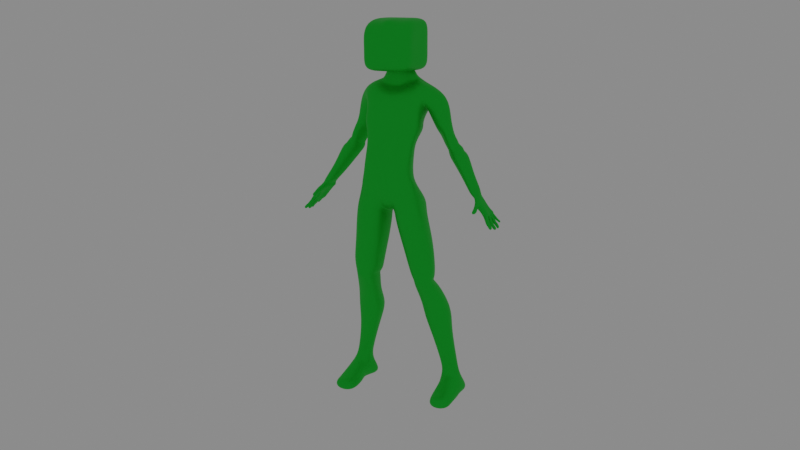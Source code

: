 # Source: 025.blend  (saved by Blender 2.81.16; exported with 4.5.12 LTS)
import bpy
from mathutils import Matrix  # noqa: F401  (used for matrix-valued properties, if any)

bpy.ops.wm.read_factory_settings(use_empty=True)
scene = bpy.context.scene
scene.name = 'Scene'

# ---- collections
col_collection = bpy.data.collections.new('Collection'); scene.collection.children.link(col_collection)

# ---- materials (node trees are filled in below, after node groups)
mat_material = bpy.data.materials.new('Material')

# ---- material node trees
mat_material.use_nodes = True; mat_material.node_tree.nodes.clear()
_N = mat_material.node_tree.nodes; _L = mat_material.node_tree.links
n0 = _N.new('ShaderNodeOutputMaterial'); n0.name = 'Material Output'; n0.location = (300, 300)
n1 = _N.new('ShaderNodeBsdfPrincipled'); n1.name = 'Principled BSDF'; n1.location = (10, 300)
n1.distribution = 'GGX'
n1.subsurface_method = 'BURLEY'
n1.inputs[0].default_value = (0.01859, 0.6258, 0.04994, 1.0)
n1.inputs[1].default_value = 0.525
n1.inputs[2].default_value = 0.4167
n1.inputs[3].default_value = 1.45
n1.inputs[13].default_value = 0.0
n1.inputs[14].default_value = (0.9301, 0.9733, 0.9323, 1.0)
n1.inputs[15].default_value = 0.05
n1.inputs[27].default_value = (0.0, 0.0, 0.0, 1.0)
n1.inputs[28].default_value = 1.0
_L.new(n1.outputs[0], n0.inputs[0])
n0.is_active_output = True

# ---- world
world_world = bpy.data.worlds.new('World'); scene.world = world_world
world_world.use_nodes = True; world_world.node_tree.nodes.clear()
_N = world_world.node_tree.nodes; _L = world_world.node_tree.links
n0 = _N.new('ShaderNodeOutputWorld'); n0.name = 'World Output'; n0.location = (300, 300)
n1 = _N.new('ShaderNodeBackground'); n1.name = 'Background'; n1.location = (10, 300)
n1.inputs[0].default_value = (0.2318, 0.2318, 0.2318, 1.0)
_L.new(n1.outputs[0], n0.inputs[0])
n0.is_active_output = True
world_world.color = (0.05088, 0.05088, 0.05088)
world_world.use_sun_shadow = False
world_world.sun_shadow_jitter_overblur = 0.0

# ---- cameras
cam_camera = bpy.data.cameras.new('Camera')

# ---- lights
light_point = bpy.data.lights.new('Point', 'POINT')
light_point.transmission_factor = 0.0
light_point.shadow_soft_size = 0.25
light_point.shadow_maximum_resolution = 0.006
light_point.use_absolute_resolution = True

# ---- meshes
me_cube_001 = bpy.data.meshes.new('Cube.001')
me_cube_001.from_pydata([(2.878, -1.378, -1.251), (2.176, -0.7991, 0.4847), (1.04, 2.42, -1.561), (2.081, 2.404, -0.5644), (0.0, 2.248, -1.577), (0.0, 2.333, 1.108), (0.0, -0.9256, -1.251), (0.0, -1.206, 0.2887), (2.345, -1.272, -2.582), (1.095, 1.221, -2.691), (0.0, -1.272, -2.582), (0.0, 1.478, -2.691), (2.296, -1.918, -4.503), (1.159, 0.9398, -4.695), (0.0, -1.918, -4.503), (0.0, 1.021, -4.695), (2.708, -1.599, -6.162), (2.254, 1.865, -7.124), (0.0, -1.562, -8.175), (0.0, 2.016, -7.411), (0.0, -2.077, -3.906), (2.616, -1.66, -5.246), (0.9511, 1.32, -5.784), (0.0, -1.056, -1.674), (1.429, 2.411, -1.887), (0.0, 1.608, -1.887), (2.684, -1.102, -1.674), (1.706, 2.331, 1.53), (0.7697, 2.42, -0.02175), (2.022, -0.3717, 1.823), (0.3307, -1.769, -7.267), (0.3092, 1.052, -8.105), (4.358, 1.917, -2.417), (2.863, 1.952, -2.821), (3.79, 0.6125, -2.871), (4.142, 0.7454, -2.326), (3.657, 2.172, 0.6948), (1.664, 2.208, -0.9332), (2.434, 0.4415, -0.7028), (3.509, 0.7153, 0.6043), (3.777, 2.001, -1.156), (2.858, 0.6255, -1.858), (2.534, 2.029, -1.932), (3.658, 0.8226, -1.153), (4.269, 2.011, -2.455), (3.177, 0.9668, -1.971), (2.686, 2.044, -2.606), (3.777, 0.4377, -1.62), (4.426, 1.969, -2.696), (3.047, 2.001, -3.062), (3.897, 0.6794, -3.133), (4.287, 0.8124, -2.693), (4.502, 1.916, -2.777), (3.183, 1.948, -3.272), (4.032, 0.7048, -3.343), (4.363, 0.8377, -2.775), (4.788, 2.052, -3.0), (3.164, 2.084, -3.522), (4.014, 0.7213, -3.554), (4.649, 0.8543, -2.958), (4.887, 2.025, -3.308), (3.324, 2.057, -3.802), (4.174, 0.59, -3.78), (4.748, 0.7229, -3.212), (5.215, 2.096, -3.374), (3.392, 2.128, -3.868), (4.241, 0.5518, -3.939), (5.076, 0.6847, -3.371), (5.664, 0.6411, -4.784), (5.78, 1.725, -4.875), (4.566, 1.751, -5.289), (5.276, 0.4116, -5.214), (6.282, 0.4099, -5.897), (5.252, 1.402, -6.017), (6.392, 1.376, -5.623), (5.929, 0.191, -6.307), (0.6913, 1.474, 2.512), (0.7011, 0.1587, 2.943), (0.0, 0.1314, 2.933), (0.0, 1.03, 3.48), (1.15, 1.54, 2.245), (1.16, 0.2245, 2.095), (0.0, 0.02194, 1.542), (0.0, 1.487, 2.434), (1.488, 0.2551, 1.428), (0.0, 0.05248, 0.9788), (1.338, 1.397, 1.974), (0.0, 1.543, 2.046), (3.561, -1.096, -10.41), (2.529, 1.562, -9.281), (0.6886, -1.313, -10.45), (0.6672, 1.527, -9.286), (3.674, -0.9878, -11.49), (2.844, 1.411, -11.66), (1.101, -1.211, -11.49), (1.154, 1.411, -11.66), (2.088, 1.557, -7.671), (0.3182, 1.194, -8.401), (0.3397, -1.939, -8.088), (3.119, -1.76, -7.257), (4.249, 0.7129, -15.84), (3.557, 2.74, -15.39), (1.511, 0.5416, -15.86), (1.964, 2.74, -15.41), (4.14, 0.984, -17.13), (3.447, 2.778, -16.65), (2.045, 0.8127, -17.1), (2.496, 2.778, -16.63), (4.529, 1.208, -20.03), (4.387, 2.51, -20.44), (3.108, 1.093, -20.06), (3.153, 2.46, -20.33), (1.354, -0.954, -12.44), (3.558, -0.7367, -12.44), (2.744, 1.438, -12.55), (1.4, 1.438, -12.55), (1.597, -0.9325, -12.68), (2.635, 1.179, -12.75), (3.441, -0.7186, -12.68), (1.638, 1.179, -12.75), (1.453, -0.891, -12.91), (3.017, 1.621, -13.18), (3.415, -0.6856, -12.91), (1.745, 1.621, -13.18), (1.477, 0.1229, -14.49), (3.486, 2.141, -14.31), (3.849, 0.3152, -14.49), (2.219, 2.141, -14.31), (3.993, 2.559, -19.13), (3.271, 2.559, -19.18), (4.424, 1.416, -19.43), (2.815, 1.309, -19.48), (6.405, 0.2986, -6.031), (5.786, 1.552, -6.442), (6.418, 1.415, -6.339), (6.175, 0.1423, -6.345), (6.908, 0.1318, -7.594), (6.311, 0.06255, -6.558), (6.764, 1.38, -7.623), (5.938, 1.391, -6.687), (7.304, 0.1318, -7.321), (6.494, 0.2489, -6.453), (7.269, 1.38, -7.295), (6.443, 1.391, -6.291), (6.9, 0.7448, -7.778), (6.351, 0.1369, -7.087), (5.938, 0.9132, -6.64), (6.351, 1.484, -7.294), (6.856, 1.315, -6.898), (7.302, 0.7448, -7.547), (6.443, 0.8071, -6.291), (6.856, 0.1369, -6.691), (6.856, 0.8071, -6.819), (6.656, 0.8071, -6.9), (7.269, 1.17, -7.36), (6.764, 1.15, -7.695), (7.007, 0.3984, -7.628), (7.327, 0.4361, -7.507), (7.129, 0.2678, -7.822), (7.084, -0.01422, -7.759), (7.301, -0.01422, -7.538), (7.345, 0.3185, -7.627), (7.407, 0.3536, -7.507), (7.333, 0.803, -7.559), (7.021, 0.6593, -7.825), (7.147, 0.4445, -7.757), (7.123, 1.051, -7.796), (7.079, 0.8123, -7.856), (7.359, 0.789, -7.634), (7.406, 1.041, -7.571), (7.231, 1.158, -7.561), (7.212, 1.416, -7.46), (7.028, 1.416, -7.575), (7.046, 1.142, -7.68), (7.256, 0.1694, -7.988), (7.215, -0.08758, -7.93), (7.413, -0.08758, -7.729), (7.453, 0.2156, -7.81), (7.274, 0.1422, -8.04), (7.232, -0.1238, -7.98), (7.436, -0.1238, -7.772), (7.478, 0.19, -7.856), (7.443, 0.03052, -8.196), (7.407, -0.1965, -8.144), (7.581, -0.1965, -7.967), (7.617, 0.07136, -8.038), (7.48, 0.009644, -8.216), (7.445, -0.2174, -8.165), (7.619, -0.2174, -7.988), (7.655, 0.05048, -8.059), (7.689, -0.08779, -8.446), (7.653, -0.3149, -8.395), (7.828, -0.3149, -8.218), (7.863, -0.04696, -8.289), (7.406, 0.7176, -7.625), (7.361, 0.3859, -7.637), (7.145, 0.4373, -7.848), (7.189, 0.7258, -7.827), (7.658, 0.6003, -8.091), (7.623, 0.3233, -8.101), (7.448, 0.3746, -8.27), (7.484, 0.6069, -8.254), (7.494, 0.6722, -7.83), (7.519, 0.661, -7.882), (7.477, 0.3365, -7.893), (7.454, 0.3587, -7.841), (7.257, 0.4168, -8.033), (7.273, 0.3966, -8.092), (7.315, 0.6687, -8.072), (7.297, 0.6796, -8.015), (7.696, 0.5862, -8.117), (7.66, 0.3093, -8.126), (7.486, 0.3606, -8.296), (7.521, 0.5928, -8.279), (7.757, 0.5467, -8.531), (7.721, 0.3145, -8.547), (7.895, 0.2631, -8.378), (7.931, 0.5401, -8.368), (7.205, 1.089, -7.834), (7.192, 0.8169, -7.871), (7.381, 0.7643, -7.657), (7.39, 1.089, -7.626), (7.344, 1.067, -8.0), (7.332, 0.8192, -8.033), (7.505, 0.7713, -7.838), (7.513, 1.067, -7.81), (7.367, 1.062, -8.053), (7.354, 0.805, -8.087), (7.533, 0.7554, -7.886), (7.541, 1.062, -7.856), (7.546, 1.029, -8.209), (7.535, 0.8094, -8.239), (7.688, 0.767, -8.067), (7.695, 1.028, -8.041), (7.585, 1.02, -8.23), (7.574, 0.8009, -8.26), (7.726, 0.7586, -8.088), (7.733, 1.02, -8.062), (7.761, 1.027, -8.509), (7.75, 0.8077, -8.539), (7.903, 0.7653, -8.367), (7.91, 1.027, -8.341), (7.157, 1.272, -7.8), (7.138, 1.459, -7.759), (7.329, 1.457, -7.592), (7.338, 1.249, -7.633), (7.22, 1.276, -7.833), (7.179, 1.469, -7.759), (7.557, 1.539, -7.905), (7.596, 1.368, -7.963), (7.484, 1.398, -8.079), (7.454, 1.54, -8.025), (7.529, 1.535, -7.891), (7.569, 1.364, -7.948), (7.457, 1.393, -8.065), (7.427, 1.536, -8.01), (7.425, 1.513, -7.751), (7.477, 1.289, -7.827), (7.33, 1.327, -7.98), (7.29, 1.515, -7.909), (7.403, 1.5, -7.725), (7.451, 1.293, -7.795), (7.315, 1.328, -7.936), (7.278, 1.501, -7.87), (7.317, 1.467, -7.597), (7.371, 1.236, -7.675), (6.251, 0.5531, -6.176), (6.443, 0.2855, -6.291), (6.474, -0.04211, -7.141), (6.434, -0.3082, -6.938), (6.458, -0.2393, -6.735), (6.821, -0.3054, -6.845), (6.537, -0.1691, -7.285), (6.497, -0.5637, -7.083), (6.502, -0.4947, -6.88), (6.865, -0.4325, -6.99), (6.445, -0.5352, -7.493), (6.405, -0.8463, -7.21), (6.587, -0.7145, -7.041), (6.95, -0.6868, -7.128), (7.6, 1.615, -8.163), (7.631, 1.472, -8.217), (7.742, 1.443, -8.101), (7.703, 1.614, -8.044), (0.0, -1.613, -3.595), (2.319, -1.613, -3.595), (1.129, 1.073, -3.748), (0.0, 1.237, -3.748), (5.124, 1.424, -21.6), (5.318, 3.481, -21.68), (3.067, 1.313, -21.66), (1.95, 3.481, -21.8), (3.102, -0.3691, -21.03), (4.928, -0.282, -21.04), (2.89, -0.08546, -22.01), (4.923, 0.005432, -21.96), (3.615, -1.295, -21.23), (4.574, -1.197, -21.14), (3.136, -1.116, -22.2), (5.138, -1.013, -22.14), (3.107, 0.7056, -20.28), (4.621, 0.8145, -20.26), (3.133, 0.9912, -21.96), (5.078, 1.098, -21.89), (1.838, -1.689, 2.316), (1.931, -1.689, 5.484), (1.838, 1.987, 2.316), (1.838, 1.987, 5.992), (0.6126, 1.987, 2.316), (0.6126, 1.987, 5.992), (1.838, 1.987, 4.766), (1.838, 1.987, 3.541), (1.838, -0.4637, 2.316), (1.838, 0.7615, 2.316), (1.838, 0.7615, 5.992), (1.838, -0.4637, 5.992), (1.931, -1.689, 3.677), (1.838, -1.689, 3.541), (0.6126, -1.689, 2.316), (0.5415, -1.689, 5.484), (0.6126, 0.7615, 5.992), (1.03, -0.4637, 5.992), (0.6126, 0.7615, 2.316), (0.6126, -0.4637, 2.316), (0.6126, -1.689, 3.541), (0.1243, -1.689, 3.677), (1.838, 0.7615, 3.541), (1.838, -0.4637, 3.541), (1.838, 0.7615, 4.766), (1.838, -0.4637, 4.766), (0.6126, 1.987, 3.541), (0.6126, 1.987, 4.766), (0.0, 1.987, 2.316), (0.0, 1.987, 5.992), (0.0, -1.689, 2.316), (0.0, -1.689, 5.992), (0.0, 0.7615, 5.992), (0.0, -0.4637, 5.992), (0.0, 0.7615, 2.316), (0.0, -0.4637, 2.316), (0.0, -1.689, 3.541), (0.0, -1.689, 4.766), (0.0, 1.987, 3.541), (0.0, 1.987, 4.766)], [], [(28, 27, 3, 2), (2, 3, 1, 0), (4, 28, 2, 24, 25), (0, 1, 29, 7, 6), (24, 26, 8, 9), (285, 284, 14, 12), (20, 18, 30), (25, 24, 9, 11), (286, 285, 12, 13), (97, 96, 89, 91), (22, 17, 31), (22, 21, 16, 17), (13, 12, 21, 22), (287, 286, 13, 15), (26, 23, 10, 8), (2, 0, 26, 24), (19, 31, 30, 18), (46, 44, 32, 33), (4, 5, 27, 28), (0, 6, 23, 26), (22, 31, 19, 15, 13), (20, 30, 16, 21, 12, 14), (35, 34, 50, 51), (47, 45, 34, 35), (45, 46, 33, 34), (44, 47, 35, 32), (27, 29, 39, 36), (1, 3, 37, 38), (29, 1, 38, 39), (3, 27, 36, 37), (36, 39, 43, 40), (38, 37, 42, 41), (39, 38, 41, 43), (37, 36, 40, 42), (40, 43, 47, 44), (41, 42, 46, 45), (43, 41, 45, 47), (42, 40, 44, 46), (48, 51, 55, 52), (33, 32, 48, 49), (32, 35, 51, 48), (34, 33, 49, 50), (55, 54, 58, 59), (50, 49, 53, 54), (51, 50, 54, 55), (49, 48, 52, 53), (57, 56, 60, 61), (53, 52, 56, 57), (52, 55, 59, 56), (54, 53, 57, 58), (60, 63, 67, 64), (56, 59, 63, 60), (58, 57, 61, 62), (59, 58, 62, 63), (62, 61, 65, 66), (63, 62, 66, 67), (61, 60, 64, 65), (65, 64, 69, 70), (67, 66, 71, 68), (66, 65, 70, 71), (64, 67, 68, 69), (70, 69, 74, 73), (68, 71, 75, 72), (71, 70, 73, 75), (69, 68, 72, 74), (80, 83, 79, 76), (82, 81, 77, 78), (81, 80, 76, 77), (84, 86, 80, 81), (85, 84, 81, 82), (86, 87, 83, 80), (27, 5, 87, 86), (7, 29, 84, 85), (29, 27, 86, 84), (79, 78, 77, 76), (91, 89, 93, 95), (99, 98, 90, 88), (96, 99, 88, 89), (98, 97, 91, 90), (126, 124, 102, 100), (89, 88, 92, 93), (90, 91, 95, 94), (88, 90, 94, 92), (30, 31, 97, 98), (17, 16, 99, 96), (16, 30, 98, 99), (31, 17, 96, 97), (102, 103, 107, 106), (127, 125, 101, 103), (125, 126, 100, 101), (124, 127, 103, 102), (129, 128, 109, 111), (100, 102, 106, 104), (103, 101, 105, 107), (101, 100, 104, 105), (301, 300, 292, 293), (128, 130, 108, 109), (131, 129, 111, 110), (130, 131, 110, 108), (94, 95, 115, 112), (93, 92, 113, 114), (95, 93, 114, 115), (92, 94, 112, 113), (112, 115, 119, 116), (114, 113, 118, 117), (115, 114, 117, 119), (113, 112, 116, 118), (116, 119, 123, 120), (117, 118, 122, 121), (119, 117, 121, 123), (118, 116, 120, 122), (120, 123, 127, 124), (121, 122, 126, 125), (123, 121, 125, 127), (122, 120, 124, 126), (104, 106, 131, 130), (106, 107, 129, 131), (105, 104, 130, 128), (107, 105, 128, 129), (73, 74, 134, 133), (72, 75, 135, 266, 132), (75, 73, 133, 135), (74, 72, 132, 134), (153, 146, 139, 147), (152, 150, 267, 141, 151), (138, 147, 148, 142), (155, 138, 172, 173), (149, 157, 162, 163), (140, 151, 145, 136), (137, 145, 268, 269), (149, 152, 151, 140, 157), (142, 148, 152, 149, 154), (148, 143, 150, 152), (147, 139, 143, 148), (144, 153, 147, 138, 155), (136, 145, 153, 144, 156), (145, 137, 146, 153), (144, 155, 166, 167), (156, 157, 161, 158), (136, 156, 158, 159), (140, 136, 159, 160), (157, 140, 160, 161), (157, 156, 165, 162), (156, 144, 164, 165), (144, 149, 163, 164), (155, 154, 169, 166), (149, 144, 167, 168), (154, 149, 168, 169), (142, 154, 170, 171), (138, 142, 171, 172), (154, 155, 173, 170), (161, 160, 176, 177), (159, 158, 174, 175), (158, 161, 177, 174), (160, 159, 175, 176), (174, 177, 181, 178), (176, 175, 179, 180), (177, 176, 180, 181), (175, 174, 178, 179), (180, 179, 183, 184), (181, 180, 184, 185), (179, 178, 182, 183), (178, 181, 185, 182), (185, 184, 188, 189), (183, 182, 186, 187), (182, 185, 189, 186), (184, 183, 187, 188), (186, 189, 193, 190), (188, 187, 191, 192), (189, 188, 192, 193), (187, 186, 190, 191), (190, 193, 192, 191), (195, 196, 206, 205), (197, 194, 202, 209), (196, 197, 209, 206), (194, 195, 205, 202), (213, 210, 217, 214), (199, 200, 212, 211), (201, 198, 210, 213), (200, 201, 213, 212), (198, 199, 211, 210), (208, 203, 198, 201), (207, 208, 201, 200), (203, 204, 199, 198), (206, 209, 208, 207), (202, 205, 204, 203), (209, 202, 203, 208), (205, 206, 207, 204), (212, 213, 214, 215), (211, 212, 215, 216), (210, 211, 216, 217), (204, 207, 200, 199), (214, 217, 216, 215), (164, 163, 194, 197), (162, 165, 196, 195), (163, 162, 195, 194), (165, 164, 197, 196), (221, 220, 224, 225), (219, 218, 222, 223), (218, 221, 225, 222), (220, 219, 223, 224), (222, 225, 229, 226), (224, 223, 227, 228), (225, 224, 228, 229), (223, 222, 226, 227), (228, 227, 231, 232), (229, 228, 232, 233), (227, 226, 230, 231), (226, 229, 233, 230), (233, 232, 236, 237), (231, 230, 234, 235), (230, 233, 237, 234), (232, 231, 235, 236), (234, 237, 241, 238), (236, 235, 239, 240), (237, 236, 240, 241), (235, 234, 238, 239), (238, 241, 240, 239), (169, 168, 220, 221), (166, 169, 221, 218), (167, 166, 218, 219), (168, 167, 219, 220), (246, 247, 263, 262), (280, 283, 282, 281), (250, 251, 280, 281), (248, 249, 282, 283), (249, 250, 281, 282), (251, 248, 283, 280), (253, 254, 250, 249), (255, 252, 248, 251), (254, 255, 251, 250), (252, 253, 249, 248), (259, 256, 252, 255), (258, 259, 255, 254), (256, 257, 253, 252), (257, 258, 254, 253), (262, 263, 259, 258), (260, 261, 257, 256), (261, 262, 258, 257), (263, 260, 256, 259), (265, 246, 262, 261), (247, 264, 260, 263), (264, 265, 261, 260), (244, 171, 170, 245), (243, 172, 171, 244), (173, 172, 243, 242), (245, 170, 173, 242), (132, 150, 143, 134), (133, 146, 137, 135), (134, 143, 139, 133), (146, 133, 139), (135, 137, 141, 267, 266), (266, 267, 150, 132), (270, 269, 273, 274), (145, 151, 271, 268), (141, 137, 269, 270), (151, 141, 270, 271), (272, 275, 279, 276), (269, 268, 272, 273), (268, 271, 275, 272), (271, 270, 274, 275), (279, 278, 277, 276), (275, 274, 278, 279), (274, 273, 277, 278), (273, 272, 276, 277), (244, 245, 265, 264), (245, 242, 246, 265), (242, 243, 247, 246), (243, 244, 264, 247), (11, 9, 286, 287), (9, 8, 285, 286), (8, 10, 284, 285), (291, 289, 288, 290), (111, 109, 289, 291), (109, 108, 288, 289), (110, 111, 291, 290), (292, 294, 298, 296), (300, 302, 294, 292), (303, 301, 293, 295), (302, 303, 295, 294), (297, 296, 298, 299), (293, 292, 296, 297), (295, 293, 297, 299), (294, 295, 299, 298), (290, 288, 303, 302), (288, 108, 301, 303), (110, 290, 302, 300), (108, 110, 300, 301), (331, 309, 307, 310), (329, 315, 305, 316), (323, 312, 304, 318), (315, 321, 319, 305), (307, 309, 320, 314), (314, 320, 321, 315), (339, 323, 318, 334), (332, 308, 322, 338), (338, 322, 323, 339), (308, 306, 313, 322), (322, 313, 312, 323), (304, 317, 324, 318), (317, 316, 325, 324), (316, 305, 319, 325), (312, 327, 317, 304), (327, 329, 316, 317), (306, 311, 326, 313), (313, 326, 327, 312), (311, 310, 328, 326), (326, 328, 329, 327), (310, 307, 314, 328), (328, 314, 315, 329), (308, 330, 311, 306), (330, 331, 310, 311), (332, 342, 330, 308), (342, 343, 331, 330), (343, 333, 309, 331), (325, 319, 335, 341), (324, 325, 341, 340), (318, 324, 340, 334), (320, 336, 337, 321), (309, 333, 336, 320), (321, 337, 335, 319)])
me_cube_001.polygons.foreach_set('use_smooth', [1, 1, 1, 1, 1, 1, 1, 1, 1, 1, 1, 1, 1, 1, 1, 1, 1, 1, 1, 1, 1, 1, 1, 1, 1, 1, 1, 1, 1, 1, 1, 1, 1, 1, 1, 1, 1, 1, 1, 1, 1, 1, 1, 1, 1, 1, 1, 1, 1, 1, 1, 1, 1, 1, 1, 1, 1, 1, 1, 1, 1, 1, 1, 1, 1, 1, 1, 1, 1, 1, 1, 1, 1, 1, 0, 1, 1, 1, 1, 1, 1, 1, 1, 1, 1, 1, 1, 1, 1, 1, 1, 1, 1, 1, 1, 1, 1, 1, 1, 1, 1, 1, 1, 1, 1, 1, 1, 1, 1, 1, 1, 1, 1, 1, 1, 1, 1, 1, 1, 1, 1, 1, 1, 1, 1, 1, 1, 1, 1, 1, 1, 1, 1, 1, 1, 1, 1, 1, 1, 1, 1, 1, 1, 1, 1, 1, 1, 1, 1, 1, 1, 1, 1, 1, 1, 1, 1, 1, 1, 1, 1, 1, 1, 1, 1, 1, 1, 1, 1, 1, 1, 1, 1, 1, 1, 1, 1, 1, 1, 1, 1, 1, 1, 1, 1, 1, 1, 1, 1, 1, 1, 1, 1, 1, 1, 1, 1, 1, 1, 1, 1, 1, 1, 1, 1, 1, 1, 1, 1, 1, 1, 1, 1, 1, 1, 1, 1, 1, 1, 1, 1, 1, 1, 1, 1, 1, 1, 1, 1, 1, 1, 1, 1, 1, 1, 1, 1, 1, 1, 1, 1, 1, 1, 1, 1, 1, 1, 1, 1, 1, 1, 1, 1, 1, 1, 1, 1, 1, 1, 1, 1, 1, 1, 1, 1, 1, 1, 1, 1, 1, 1, 1, 1, 1, 1, 1, 1, 1, 1, 1, 1, 1, 1, 1, 1, 1, 1, 1, 1, 1, 1, 1, 1, 1, 1, 1, 1, 1, 1, 1, 1, 1, 1, 1, 1, 1, 1, 1, 1, 1, 1, 1, 1, 1, 1, 1, 1, 1, 1, 1, 1])
_uv = me_cube_001.uv_layers.new(name='UVMap')
_uv.uv.foreach_set('vector', [0.375, 0.3776, 0.625, 0.3776, 0.625, 0.5, 0.375, 0.5, 0.375, 0.5, 0.625, 0.5, 0.625, 0.75, 0.375, 0.75, 0.375, 0.375, 0.375, 0.3776, 0.375, 0.5, 0.375, 0.5, 0.375, 0.375, 0.375, 0.75, 0.625, 0.75, 0.625, 0.8724, 0.625, 0.875, 0.375, 0.875, 0.375, 0.5, 0.375, 0.75, 0.375, 0.75, 0.375, 0.5, 0.375, 0.75, 0.375, 0.875, 0.375, 0.875, 0.375, 0.75, 0.375, 0.875, 0.375, 0.875, 0.375, 0.8724, 0.375, 0.375, 0.375, 0.5, 0.375, 0.5, 0.375, 0.375, 0.375, 0.5, 0.375, 0.75, 0.375, 0.75, 0.375, 0.5, 0.375, 0.3776, 0.375, 0.5, 0.375, 0.5, 0.375, 0.3776, 0.375, 0.5, 0.375, 0.5, 0.375, 0.3776, 0.375, 0.5, 0.375, 0.75, 0.375, 0.75, 0.375, 0.5, 0.375, 0.5, 0.375, 0.75, 0.375, 0.75, 0.375, 0.5, 0.375, 0.375, 0.375, 0.5, 0.375, 0.5, 0.375, 0.375, 0.375, 0.75, 0.375, 0.875, 0.375, 0.875, 0.375, 0.75, 0.375, 0.5, 0.375, 0.75, 0.375, 0.75, 0.375, 0.5, 0.25, 0.5, 0.2526, 0.5, 0.2526, 0.75, 0.25, 0.75, 0.625, 0.5, 0.625, 0.3776, 0.625, 0.3776, 0.625, 0.5, 0.375, 0.375, 0.625, 0.375, 0.625, 0.3776, 0.375, 0.3776, 0.375, 0.75, 0.375, 0.875, 0.375, 0.875, 0.375, 0.75, 0.375, 0.5, 0.375, 0.3776, 0.375, 0.375, 0.375, 0.375, 0.375, 0.5, 0.375, 0.875, 0.375, 0.8724, 0.375, 0.75, 0.375, 0.75, 0.375, 0.75, 0.375, 0.875, 0.625, 0.8724, 0.625, 0.75, 0.625, 0.75, 0.625, 0.8724, 0.625, 0.8724, 0.625, 0.75, 0.625, 0.75, 0.625, 0.8724, 0.625, 0.75, 0.625, 0.5, 0.625, 0.5, 0.625, 0.75, 0.7474, 0.5, 0.7474, 0.75, 0.7474, 0.75, 0.7474, 0.5, 0.7474, 0.5, 0.7474, 0.75, 0.7474, 0.75, 0.7474, 0.5, 0.625, 0.75, 0.625, 0.5, 0.625, 0.5, 0.625, 0.75, 0.625, 0.8724, 0.625, 0.75, 0.625, 0.75, 0.625, 0.8724, 0.625, 0.5, 0.625, 0.3776, 0.625, 0.3776, 0.625, 0.5, 0.7474, 0.5, 0.7474, 0.75, 0.7474, 0.75, 0.7474, 0.5, 0.625, 0.75, 0.625, 0.5, 0.625, 0.5, 0.625, 0.75, 0.625, 0.8724, 0.625, 0.75, 0.625, 0.75, 0.625, 0.8724, 0.625, 0.5, 0.625, 0.3776, 0.625, 0.3776, 0.625, 0.5, 0.7474, 0.5, 0.7474, 0.75, 0.7474, 0.75, 0.7474, 0.5, 0.625, 0.75, 0.625, 0.5, 0.625, 0.5, 0.625, 0.75, 0.625, 0.8724, 0.625, 0.75, 0.625, 0.75, 0.625, 0.8724, 0.625, 0.5, 0.625, 0.3776, 0.625, 0.3776, 0.625, 0.5, 0.7474, 0.5, 0.7474, 0.75, 0.7474, 0.75, 0.7474, 0.5, 0.625, 0.5, 0.625, 0.3776, 0.625, 0.3776, 0.625, 0.5, 0.7474, 0.5, 0.7474, 0.75, 0.7474, 0.75, 0.7474, 0.5, 0.625, 0.75, 0.625, 0.5, 0.625, 0.5, 0.625, 0.75, 0.625, 0.8724, 0.625, 0.75, 0.625, 0.75, 0.625, 0.8724, 0.625, 0.75, 0.625, 0.5, 0.625, 0.5, 0.625, 0.75, 0.625, 0.8724, 0.625, 0.75, 0.625, 0.75, 0.625, 0.8724, 0.625, 0.5, 0.625, 0.3776, 0.625, 0.3776, 0.625, 0.5, 0.625, 0.5, 0.625, 0.3776, 0.625, 0.3776, 0.625, 0.5, 0.625, 0.5, 0.625, 0.3776, 0.625, 0.3776, 0.625, 0.5, 0.7474, 0.5, 0.7474, 0.75, 0.7474, 0.75, 0.7474, 0.5, 0.625, 0.75, 0.625, 0.5, 0.625, 0.5, 0.625, 0.75, 0.7474, 0.5, 0.7474, 0.75, 0.7474, 0.75, 0.7474, 0.5, 0.7474, 0.5, 0.7474, 0.75, 0.7474, 0.75, 0.7474, 0.5, 0.625, 0.75, 0.625, 0.5, 0.625, 0.5, 0.625, 0.75, 0.625, 0.8724, 0.625, 0.75, 0.625, 0.75, 0.625, 0.8724, 0.625, 0.75, 0.625, 0.5, 0.625, 0.5, 0.625, 0.75, 0.625, 0.8724, 0.625, 0.75, 0.625, 0.75, 0.625, 0.8724, 0.625, 0.5, 0.625, 0.3776, 0.625, 0.3776, 0.625, 0.5, 0.625, 0.5, 0.625, 0.3776, 0.625, 0.3776, 0.625, 0.5, 0.625, 0.8724, 0.625, 0.75, 0.625, 0.75, 0.625, 0.8724, 0.625, 0.75, 0.625, 0.5, 0.625, 0.5, 0.625, 0.75, 0.7474, 0.5, 0.7474, 0.75, 0.7474, 0.75, 0.7474, 0.5, 0.625, 0.5, 0.625, 0.3776, 0.625, 0.3776, 0.625, 0.5, 0.625, 0.8724, 0.625, 0.75, 0.625, 0.75, 0.625, 0.8724, 0.625, 0.75, 0.625, 0.5, 0.625, 0.5, 0.625, 0.75, 0.7474, 0.5, 0.7474, 0.75, 0.7474, 0.75, 0.7474, 0.5, 0.625, 0.3776, 0.625, 0.375, 0.625, 0.375, 0.625, 0.3776, 0.625, 0.875, 0.625, 0.8724, 0.625, 0.8724, 0.625, 0.875, 0.7474, 0.75, 0.7474, 0.5, 0.7474, 0.5, 0.7474, 0.75, 0.7474, 0.75, 0.7474, 0.5, 0.7474, 0.5, 0.7474, 0.75, 0.625, 0.875, 0.625, 0.8724, 0.625, 0.8724, 0.625, 0.875, 0.625, 0.3776, 0.625, 0.375, 0.625, 0.375, 0.625, 0.3776, 0.625, 0.3776, 0.625, 0.375, 0.625, 0.375, 0.625, 0.3776, 0.625, 0.875, 0.625, 0.8724, 0.625, 0.8724, 0.625, 0.875, 0.7474, 0.75, 0.7474, 0.5, 0.7474, 0.5, 0.7474, 0.75, 0.0, 0.0, 0.0, 0.0, 0.0, 0.0, 0.0, 0.0, 0.375, 0.3776, 0.375, 0.5, 0.375, 0.5, 0.375, 0.3776, 0.375, 0.75, 0.375, 0.8724, 0.375, 0.8724, 0.375, 0.75, 0.375, 0.5, 0.375, 0.75, 0.375, 0.75, 0.375, 0.5, 0.2526, 0.75, 0.2526, 0.5, 0.2526, 0.5, 0.2526, 0.75, 0.375, 0.75, 0.375, 0.8724, 0.375, 0.8724, 0.375, 0.75, 0.375, 0.5, 0.375, 0.75, 0.375, 0.75, 0.375, 0.5, 0.2526, 0.75, 0.2526, 0.5, 0.2526, 0.5, 0.2526, 0.75, 0.375, 0.75, 0.375, 0.8724, 0.375, 0.8724, 0.375, 0.75, 0.2526, 0.75, 0.2526, 0.5, 0.2526, 0.5, 0.2526, 0.75, 0.375, 0.5, 0.375, 0.75, 0.375, 0.75, 0.375, 0.5, 0.375, 0.75, 0.375, 0.8724, 0.375, 0.8724, 0.375, 0.75, 0.375, 0.3776, 0.375, 0.5, 0.375, 0.5, 0.375, 0.3776, 0.2526, 0.75, 0.2526, 0.5, 0.2526, 0.5, 0.2526, 0.75, 0.375, 0.3776, 0.375, 0.5, 0.375, 0.5, 0.375, 0.3776, 0.375, 0.5, 0.375, 0.75, 0.375, 0.75, 0.375, 0.5, 0.2526, 0.75, 0.2526, 0.5, 0.2526, 0.5, 0.2526, 0.75, 0.375, 0.3776, 0.375, 0.5, 0.375, 0.5, 0.375, 0.3776, 0.375, 0.75, 0.375, 0.8724, 0.375, 0.8724, 0.375, 0.75, 0.375, 0.3776, 0.375, 0.5, 0.375, 0.5, 0.375, 0.3776, 0.375, 0.5, 0.375, 0.75, 0.375, 0.75, 0.375, 0.5, 0.375, 0.75, 0.375, 0.8724, 0.375, 0.8724, 0.375, 0.75, 0.375, 0.5, 0.375, 0.75, 0.375, 0.75, 0.375, 0.5, 0.2526, 0.75, 0.2526, 0.5, 0.2526, 0.5, 0.2526, 0.75, 0.375, 0.75, 0.375, 0.8724, 0.375, 0.8724, 0.375, 0.75, 0.2526, 0.75, 0.2526, 0.5, 0.2526, 0.5, 0.2526, 0.75, 0.375, 0.5, 0.375, 0.75, 0.375, 0.75, 0.375, 0.5, 0.375, 0.3776, 0.375, 0.5, 0.375, 0.5, 0.375, 0.3776, 0.375, 0.75, 0.375, 0.8724, 0.375, 0.8724, 0.375, 0.75, 0.2526, 0.75, 0.2526, 0.5, 0.2526, 0.5, 0.2526, 0.75, 0.375, 0.5, 0.375, 0.75, 0.375, 0.75, 0.375, 0.5, 0.375, 0.3776, 0.375, 0.5, 0.375, 0.5, 0.375, 0.3776, 0.375, 0.75, 0.375, 0.8724, 0.375, 0.8724, 0.375, 0.75, 0.2526, 0.75, 0.2526, 0.5, 0.2526, 0.5, 0.2526, 0.75, 0.375, 0.5, 0.375, 0.75, 0.375, 0.75, 0.375, 0.5, 0.375, 0.3776, 0.375, 0.5, 0.375, 0.5, 0.375, 0.3776, 0.375, 0.75, 0.375, 0.8724, 0.375, 0.8724, 0.375, 0.75, 0.2526, 0.75, 0.2526, 0.5, 0.2526, 0.5, 0.2526, 0.75, 0.375, 0.5, 0.375, 0.75, 0.375, 0.75, 0.375, 0.5, 0.375, 0.3776, 0.375, 0.5, 0.375, 0.5, 0.375, 0.3776, 0.375, 0.75, 0.375, 0.8724, 0.375, 0.8724, 0.375, 0.75, 0.375, 0.75, 0.375, 0.8724, 0.375, 0.8724, 0.375, 0.75, 0.2526, 0.75, 0.2526, 0.5, 0.2526, 0.5, 0.2526, 0.75, 0.375, 0.5, 0.375, 0.75, 0.375, 0.75, 0.375, 0.5, 0.375, 0.3776, 0.375, 0.5, 0.375, 0.5, 0.375, 0.3776, 0.625, 0.5, 0.625, 0.3776, 0.625, 0.3776, 0.625, 0.5, 0.625, 0.8724, 0.625, 0.75, 0.625, 0.75, 0.625, 0.8161, 0.625, 0.8724, 0.625, 0.75, 0.625, 0.5, 0.625, 0.5, 0.625, 0.75, 0.7474, 0.5, 0.7474, 0.75, 0.7474, 0.75, 0.7474, 0.5, 0.5, 0.125, 0.625, 0.125, 0.625, 0.25, 0.5, 0.25, 0.5, 0.625, 0.625, 0.625, 0.625, 0.7223, 0.625, 0.75, 0.5, 0.75, 0.375, 0.25, 0.5, 0.25, 0.5, 0.5, 0.375, 0.5, 0.375, 0.1999, 0.375, 0.25, 0.375, 0.25, 0.375, 0.1999, 0.375, 0.625, 0.375, 0.6898, 0.375, 0.6898, 0.375, 0.625, 0.375, 0.75, 0.5, 0.75, 0.5, 1.0, 0.375, 1.0, 0.625, 0.0, 0.5, 0.0, 0.5, 0.0, 0.625, 0.0, 0.375, 0.625, 0.5, 0.625, 0.5, 0.75, 0.375, 0.75, 0.375, 0.6898, 0.375, 0.5, 0.5, 0.5, 0.5, 0.625, 0.375, 0.625, 0.375, 0.5459, 0.5, 0.5, 0.625, 0.5, 0.625, 0.625, 0.5, 0.625, 0.5, 0.25, 0.625, 0.25, 0.625, 0.5, 0.5, 0.5, 0.375, 0.125, 0.5, 0.125, 0.5, 0.25, 0.375, 0.25, 0.375, 0.1999, 0.375, 0.0, 0.5, 0.0, 0.5, 0.125, 0.375, 0.125, 0.375, 0.04527, 0.5, 0.0, 0.625, 0.0, 0.625, 0.125, 0.5, 0.125, 0.375, 0.125, 0.375, 0.1999, 0.375, 0.1999, 0.375, 0.125, 0.125, 0.7047, 0.375, 0.6898, 0.375, 0.6898, 0.125, 0.7047, 0.375, 0.0, 0.375, 0.04527, 0.375, 0.04527, 0.375, 0.0, 0.375, 0.75, 0.375, 1.0, 0.375, 1.0, 0.375, 0.75, 0.375, 0.6898, 0.375, 0.75, 0.375, 0.75, 0.375, 0.6898, 0.375, 0.6898, 0.125, 0.7047, 0.125, 0.7047, 0.375, 0.6898, 0.375, 0.04527, 0.375, 0.125, 0.375, 0.125, 0.375, 0.04527, 0.125, 0.625, 0.375, 0.625, 0.375, 0.625, 0.125, 0.625, 0.125, 0.5501, 0.375, 0.5459, 0.375, 0.5459, 0.125, 0.5501, 0.375, 0.625, 0.125, 0.625, 0.125, 0.625, 0.375, 0.625, 0.375, 0.5459, 0.375, 0.625, 0.375, 0.625, 0.375, 0.5459, 0.375, 0.5, 0.375, 0.5459, 0.375, 0.5459, 0.375, 0.5, 0.375, 0.25, 0.375, 0.5, 0.375, 0.5, 0.375, 0.25, 0.375, 0.5459, 0.125, 0.5501, 0.125, 0.5501, 0.375, 0.5459, 0.375, 0.6898, 0.375, 0.75, 0.375, 0.75, 0.375, 0.6898, 0.375, 0.0, 0.375, 0.04527, 0.375, 0.04527, 0.375, 0.0, 0.125, 0.7047, 0.375, 0.6898, 0.375, 0.6898, 0.125, 0.7047, 0.375, 0.75, 0.375, 1.0, 0.375, 1.0, 0.375, 0.75, 0.125, 0.7047, 0.375, 0.6898, 0.375, 0.6898, 0.125, 0.7047, 0.375, 0.75, 0.375, 1.0, 0.375, 1.0, 0.375, 0.75, 0.375, 0.6898, 0.375, 0.75, 0.375, 0.75, 0.375, 0.6898, 0.375, 0.0, 0.375, 0.04527, 0.375, 0.04527, 0.375, 0.0, 0.375, 0.75, 0.375, 1.0, 0.375, 1.0, 0.375, 0.75, 0.375, 0.6898, 0.375, 0.75, 0.375, 0.75, 0.375, 0.6898, 0.375, 0.0, 0.375, 0.04527, 0.375, 0.04527, 0.375, 0.0, 0.125, 0.7047, 0.375, 0.6898, 0.375, 0.6898, 0.125, 0.7047, 0.375, 0.6898, 0.375, 0.75, 0.375, 0.75, 0.375, 0.6898, 0.375, 0.0, 0.375, 0.04527, 0.375, 0.04527, 0.375, 0.0, 0.125, 0.7047, 0.375, 0.6898, 0.375, 0.6898, 0.125, 0.7047, 0.375, 0.75, 0.375, 1.0, 0.375, 1.0, 0.375, 0.75, 0.125, 0.7047, 0.375, 0.6898, 0.375, 0.6898, 0.125, 0.7047, 0.375, 0.75, 0.375, 1.0, 0.375, 1.0, 0.375, 0.75, 0.375, 0.6898, 0.375, 0.75, 0.375, 0.75, 0.375, 0.6898, 0.375, 0.0, 0.375, 0.04527, 0.375, 0.04527, 0.375, 0.0, 0.125, 0.7047, 0.375, 0.6898, 0.375, 0.75, 0.375, 1.0, 0.375, 0.75, 0.375, 1.0, 0.375, 1.0, 0.375, 0.75, 0.125, 0.7047, 0.375, 0.6898, 0.375, 0.6898, 0.125, 0.7047, 0.375, 0.0, 0.375, 0.04527, 0.375, 0.04527, 0.375, 0.0, 0.375, 0.6898, 0.375, 0.75, 0.375, 0.75, 0.375, 0.6898, 0.125, 0.7047, 0.375, 0.6898, 0.375, 0.6898, 0.125, 0.7047, 0.375, 0.75, 0.375, 1.0, 0.375, 1.0, 0.375, 0.75, 0.125, 0.7047, 0.375, 0.6898, 0.375, 0.6898, 0.125, 0.7047, 0.375, 0.0, 0.375, 0.04527, 0.375, 0.04527, 0.375, 0.0, 0.375, 0.6898, 0.375, 0.75, 0.375, 0.75, 0.375, 0.6898, 0.125, 0.7047, 0.375, 0.6898, 0.375, 0.6898, 0.125, 0.7047, 0.375, 0.0, 0.375, 0.04527, 0.375, 0.04527, 0.375, 0.0, 0.375, 0.6898, 0.375, 0.75, 0.375, 0.75, 0.375, 0.6898, 0.375, 0.0, 0.375, 0.04527, 0.375, 0.04527, 0.375, 0.0, 0.375, 0.6898, 0.375, 0.75, 0.375, 0.75, 0.375, 0.6898, 0.125, 0.7047, 0.375, 0.6898, 0.375, 0.6898, 0.125, 0.7047, 0.375, 0.75, 0.375, 1.0, 0.375, 1.0, 0.375, 0.75, 0.375, 0.0, 0.375, 0.04527, 0.375, 0.04527, 0.375, 0.0, 0.375, 0.75, 0.375, 1.0, 0.375, 1.0, 0.375, 0.75, 0.375, 0.6898, 0.375, 0.75, 0.375, 0.75, 0.375, 0.6898, 0.375, 0.75, 0.375, 1.0, 0.375, 1.0, 0.375, 0.75, 0.125, 0.7047, 0.375, 0.6898, 0.375, 0.75, 0.375, 1.0, 0.125, 0.625, 0.375, 0.625, 0.375, 0.6898, 0.125, 0.7047, 0.375, 0.6898, 0.125, 0.7047, 0.375, 1.0, 0.375, 0.75, 0.375, 0.625, 0.375, 0.6898, 0.375, 0.75, 0.375, 0.6898, 0.125, 0.7047, 0.125, 0.625, 0.375, 0.04527, 0.375, 1.0, 0.375, 0.6898, 0.375, 0.75, 0.375, 0.75, 0.375, 0.6898, 0.375, 0.0, 0.375, 0.04527, 0.375, 0.04527, 0.375, 0.0, 0.125, 0.7047, 0.375, 0.6898, 0.375, 0.6898, 0.125, 0.7047, 0.375, 0.75, 0.375, 1.0, 0.375, 1.0, 0.375, 0.75, 0.125, 0.7047, 0.375, 0.6898, 0.375, 0.6898, 0.125, 0.7047, 0.375, 0.75, 0.375, 1.0, 0.375, 1.0, 0.375, 0.75, 0.375, 0.6898, 0.375, 0.75, 0.375, 0.75, 0.375, 0.6898, 0.375, 0.0, 0.375, 0.04527, 0.375, 0.04527, 0.375, 0.0, 0.375, 0.75, 0.375, 1.0, 0.375, 1.0, 0.375, 0.75, 0.375, 0.6898, 0.375, 0.75, 0.375, 0.75, 0.375, 0.6898, 0.375, 0.0, 0.375, 0.04527, 0.375, 0.04527, 0.375, 0.0, 0.125, 0.7047, 0.375, 0.6898, 0.375, 0.6898, 0.125, 0.7047, 0.375, 0.6898, 0.375, 0.75, 0.375, 0.75, 0.375, 0.6898, 0.375, 0.0, 0.375, 0.04527, 0.375, 0.04527, 0.375, 0.0, 0.125, 0.7047, 0.375, 0.6898, 0.375, 0.6898, 0.125, 0.7047, 0.375, 0.75, 0.375, 1.0, 0.375, 1.0, 0.375, 0.75, 0.125, 0.7047, 0.375, 0.6898, 0.375, 0.6898, 0.125, 0.7047, 0.375, 0.75, 0.375, 1.0, 0.375, 1.0, 0.375, 0.75, 0.375, 0.6898, 0.375, 0.75, 0.375, 0.75, 0.375, 0.6898, 0.375, 0.0, 0.375, 0.04527, 0.375, 0.04527, 0.375, 0.0, 0.125, 0.7047, 0.375, 0.6898, 0.375, 0.75, 0.375, 1.0, 0.375, 0.5459, 0.375, 0.625, 0.375, 0.75, 0.375, 0.6898, 0.125, 0.5501, 0.375, 0.5459, 0.375, 0.6898, 0.125, 0.7047, 0.375, 0.125, 0.125, 0.5501, 0.375, 0.04527, 0.375, 0.0, 0.375, 0.625, 0.375, 0.125, 0.375, 1.0, 0.375, 0.75, 0.375, 0.0, 0.375, 0.04527, 0.375, 0.04527, 0.375, 0.0, 0.125, 0.7047, 0.375, 0.6898, 0.375, 0.75, 0.375, 1.0, 0.375, 0.0, 0.375, 0.04527, 0.375, 0.04527, 0.375, 0.0, 0.375, 0.6898, 0.375, 0.75, 0.375, 0.75, 0.375, 0.6898, 0.375, 0.75, 0.375, 1.0, 0.375, 1.0, 0.375, 0.75, 0.125, 0.7047, 0.375, 0.6898, 0.375, 0.6898, 0.125, 0.7047, 0.375, 0.75, 0.375, 1.0, 0.375, 1.0, 0.375, 0.75, 0.125, 0.7047, 0.375, 0.6898, 0.375, 0.6898, 0.125, 0.7047, 0.375, 0.0, 0.375, 0.04527, 0.375, 0.04527, 0.375, 0.0, 0.375, 0.6898, 0.375, 0.75, 0.375, 0.75, 0.375, 0.6898, 0.125, 0.7047, 0.375, 0.6898, 0.375, 0.6898, 0.125, 0.7047, 0.375, 0.0, 0.375, 0.04527, 0.375, 0.04527, 0.375, 0.0, 0.375, 0.6898, 0.375, 0.75, 0.375, 0.75, 0.375, 0.6898, 0.375, 0.75, 0.375, 1.0, 0.375, 1.0, 0.375, 0.75, 0.375, 0.0, 0.375, 0.04527, 0.375, 0.04527, 0.375, 0.0, 0.375, 0.6898, 0.375, 0.75, 0.375, 0.75, 0.375, 0.6898, 0.375, 0.75, 0.375, 1.0, 0.375, 1.0, 0.375, 0.75, 0.125, 0.7047, 0.375, 0.6898, 0.375, 0.6898, 0.125, 0.7047, 0.375, 0.75, 0.375, 1.0, 0.375, 1.0, 0.375, 0.75, 0.125, 0.7047, 0.375, 0.6898, 0.375, 0.6898, 0.125, 0.7047, 0.375, 0.6898, 0.375, 0.75, 0.375, 0.75, 0.375, 0.6898, 0.375, 0.75, 0.375, 0.5, 0.375, 0.5459, 0.375, 0.6898, 0.375, 1.0, 0.375, 0.25, 0.375, 0.5, 0.375, 0.75, 0.375, 0.1999, 0.375, 0.25, 0.375, 1.0, 0.375, 0.04527, 0.0, 0.0, 0.0, 0.0, 0.0, 0.0, 0.0, 0.0, 0.7474, 0.75, 0.625, 0.625, 0.625, 0.5, 0.7474, 0.5, 0.625, 0.5, 0.625, 0.125, 0.625, 0.0, 0.625, 0.75, 0.7474, 0.5, 0.625, 0.5, 0.625, 0.25, 0.625, 0.5, 0.625, 0.125, 0.625, 0.5, 0.625, 0.25, 0.625, 0.75, 0.625, 1.0, 0.625, 0.75, 0.625, 0.7223, 0.6911, 0.75, 0.6911, 0.75, 0.625, 0.7223, 0.625, 0.625, 0.7474, 0.75, 0.625, 0.75, 0.625, 1.0, 0.625, 1.0, 0.625, 0.75, 0.5, 1.0, 0.5, 0.75, 0.5, 0.75, 0.5, 1.0, 0.625, 0.75, 0.625, 1.0, 0.625, 1.0, 0.625, 0.75, 0.5, 0.75, 0.625, 0.75, 0.625, 0.75, 0.5, 0.75, 0.5, 1.0, 0.5, 0.75, 0.5, 0.75, 0.5, 1.0, 0.625, 0.0, 0.5, 0.0, 0.5, 0.0, 0.625, 0.0, 0.5, 1.0, 0.5, 0.75, 0.5, 0.75, 0.5, 1.0, 0.5, 0.75, 0.625, 0.75, 0.625, 0.75, 0.5, 0.75, 0.5, 0.75, 0.625, 0.75, 0.625, 1.0, 0.5, 1.0, 0.5, 0.75, 0.625, 0.75, 0.625, 0.75, 0.5, 0.75, 0.625, 0.75, 0.625, 1.0, 0.625, 1.0, 0.625, 0.75, 0.625, 0.0, 0.5, 0.0, 0.5, 0.0, 0.625, 0.0, 0.375, 0.75, 0.375, 0.6898, 0.375, 0.75, 0.375, 0.6898, 0.375, 0.6898, 0.0, 0.0, 0.375, 1.0, 0.375, 0.75, 0.0, 0.0, 0.375, 1.0, 0.375, 0.04527, 0.375, 1.0, 0.375, 1.0, 0.375, 0.75, 0.375, 0.6898, 0.375, 0.04527, 0.375, 0.375, 0.375, 0.5, 0.375, 0.5, 0.375, 0.375, 0.375, 0.5, 0.375, 0.75, 0.375, 0.75, 0.375, 0.5, 0.375, 0.75, 0.375, 0.875, 0.375, 0.875, 0.375, 0.75, 0.2526, 0.5, 0.375, 0.5, 0.375, 0.75, 0.2526, 0.75, 0.375, 0.3776, 0.375, 0.5, 0.375, 0.5, 0.375, 0.3776, 0.375, 0.5, 0.375, 0.75, 0.375, 0.75, 0.375, 0.5, 0.2526, 0.75, 0.2526, 0.5, 0.2526, 0.5, 0.2526, 0.75, 0.2526, 0.75, 0.2526, 0.75, 0.2526, 0.75, 0.2526, 0.75, 0.2526, 0.75, 0.2526, 0.75, 0.2526, 0.75, 0.2526, 0.75, 0.375, 0.75, 0.375, 0.75, 0.375, 0.75, 0.375, 0.75, 0.2526, 0.75, 0.375, 0.75, 0.375, 0.75, 0.2526, 0.75, 0.375, 0.75, 0.375, 0.8724, 0.375, 0.8724, 0.375, 0.75, 0.375, 0.75, 0.375, 0.8724, 0.375, 0.8724, 0.375, 0.75, 0.375, 0.75, 0.375, 0.75, 0.375, 0.75, 0.375, 0.75, 0.2526, 0.75, 0.375, 0.75, 0.375, 0.75, 0.2526, 0.75, 0.2526, 0.75, 0.375, 0.75, 0.375, 0.75, 0.2526, 0.75, 0.375, 0.75, 0.375, 0.75, 0.375, 0.75, 0.375, 0.75, 0.2526, 0.75, 0.2526, 0.75, 0.2526, 0.75, 0.2526, 0.75, 0.375, 0.75, 0.375, 0.8724, 0.375, 0.8724, 0.375, 0.75, 0.5417, 0.4167, 0.625, 0.4167, 0.625, 0.5, 0.5417, 0.5, 0.5417, 0.6667, 0.625, 0.6667, 0.625, 0.75, 0.5417, 0.75, 0.2917, 0.6667, 0.375, 0.6667, 0.375, 0.75, 0.2917, 0.75, 0.625, 0.6667, 0.7083, 0.6667, 0.7083, 0.75, 0.625, 0.75, 0.625, 0.5, 0.7083, 0.5, 0.7083, 0.5833, 0.625, 0.5833, 0.625, 0.5833, 0.7083, 0.5833, 0.7083, 0.6667, 0.625, 0.6667, 0.25, 0.6667, 0.2917, 0.6667, 0.2917, 0.75, 0.25, 0.75, 0.25, 0.5, 0.2917, 0.5, 0.2917, 0.5833, 0.25, 0.5833, 0.25, 0.5833, 0.2917, 0.5833, 0.2917, 0.6667, 0.25, 0.6667, 0.2917, 0.5, 0.375, 0.5, 0.375, 0.5833, 0.2917, 0.5833, 0.2917, 0.5833, 0.375, 0.5833, 0.375, 0.6667, 0.2917, 0.6667, 0.375, 0.75, 0.4583, 0.75, 0.4583, 0.8333, 0.375, 0.8333, 0.4583, 0.75, 0.5417, 0.75, 0.5417, 0.8333, 0.4583, 0.8333, 0.5417, 0.75, 0.625, 0.75, 0.625, 0.8333, 0.5417, 0.8333, 0.375, 0.6667, 0.4583, 0.6667, 0.4583, 0.75, 0.375, 0.75, 0.4583, 0.6667, 0.5417, 0.6667, 0.5417, 0.75, 0.4583, 0.75, 0.375, 0.5, 0.4583, 0.5, 0.4583, 0.5833, 0.375, 0.5833, 0.375, 0.5833, 0.4583, 0.5833, 0.4583, 0.6667, 0.375, 0.6667, 0.4583, 0.5, 0.5417, 0.5, 0.5417, 0.5833, 0.4583, 0.5833, 0.4583, 0.5833, 0.5417, 0.5833, 0.5417, 0.6667, 0.4583, 0.6667, 0.5417, 0.5, 0.625, 0.5, 0.625, 0.5833, 0.5417, 0.5833, 0.5417, 0.5833, 0.625, 0.5833, 0.625, 0.6667, 0.5417, 0.6667, 0.375, 0.4167, 0.4583, 0.4167, 0.4583, 0.5, 0.375, 0.5, 0.4583, 0.4167, 0.5417, 0.4167, 0.5417, 0.5, 0.4583, 0.5, 0.375, 0.375, 0.4583, 0.375, 0.4583, 0.4167, 0.375, 0.4167, 0.4583, 0.375, 0.5417, 0.375, 0.5417, 0.4167, 0.4583, 0.4167, 0.5417, 0.375, 0.625, 0.375, 0.625, 0.4167, 0.5417, 0.4167, 0.5417, 0.8333, 0.625, 0.8333, 0.625, 0.875, 0.5417, 0.875, 0.4583, 0.8333, 0.5417, 0.8333, 0.5417, 0.875, 0.4583, 0.875, 0.375, 0.8333, 0.4583, 0.8333, 0.4583, 0.875, 0.375, 0.875, 0.7083, 0.5833, 0.75, 0.5833, 0.75, 0.6667, 0.7083, 0.6667, 0.7083, 0.5, 0.75, 0.5, 0.75, 0.5833, 0.7083, 0.5833, 0.7083, 0.6667, 0.75, 0.6667, 0.75, 0.75, 0.7083, 0.75])
me_cube_001.materials.append(mat_material)
me_cube_001.use_remesh_fix_poles = True
me_cube_001.use_remesh_preserve_attributes = False
me_cube_001.use_mirror_vertex_groups = False
me_cube_001.update()

# ---- objects
ob_cube = bpy.data.objects.new('Cube', me_cube_001)
ob_camera = bpy.data.objects.new('Camera', cam_camera)
ob_point = bpy.data.objects.new('Point', light_point)

# ---- transforms, parenting, visibility, modifiers, constraints
ob_cube.location = (0.0, 0.0, 7.18)
ob_cube.lineart.crease_threshold = 0.0
_m = ob_cube.modifiers.new('Mirror', 'MIRROR')
_m.use_clip = True
_m = ob_cube.modifiers.new('Subdivision', 'SUBSURF')
_m.uv_smooth = 'PRESERVE_CORNERS'
_m.levels = 2
_m.render_levels = 3
_m.show_only_control_edges = False
ob_camera.location = (38.89, -68.86, 15.74)
ob_camera.rotation_euler = (1.354, 3.423e-07, 0.5096)
ob_camera.lineart.crease_threshold = 0.0
ob_point.location = (-0.06718, 2.3, 5.887)
ob_point.lineart.crease_threshold = 0.0

# ---- collection membership
col_collection.objects.link(ob_cube)
col_collection.objects.link(ob_camera)
col_collection.objects.link(ob_point)

# ---- scene / render settings (as saved in the file)
scene.camera = ob_camera
scene.frame_start = 1; scene.frame_end = 250; scene.frame_set(136)
scene.render.engine = 'CYCLES'
scene.cycles.use_denoising = False
scene.cycles.samples = 128
scene.cycles.sampling_pattern = 'TABULATED_SOBOL'
scene.cycles.use_adaptive_sampling = False
scene.cycles.use_light_tree = False
scene.view_settings.view_transform = 'Filmic'
bpy.context.view_layer.update()
